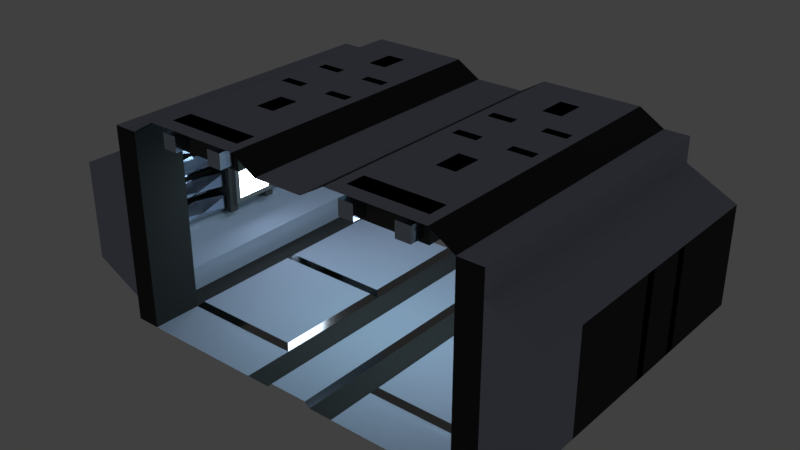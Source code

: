 # Source: BaseConnectorA1.blend  (saved by Blender 2.79.0; exported with 4.5.12 LTS)
import bpy
from mathutils import Matrix  # noqa: F401  (used for matrix-valued properties, if any)

bpy.ops.wm.read_factory_settings(use_empty=True)
scene = bpy.context.scene
scene.name = 'Scene'

# ---- collections
col_collection_1 = bpy.data.collections.new('Collection 1'); scene.collection.children.link(col_collection_1)

# ---- materials (node trees are filled in below, after node groups)
mat_frame = bpy.data.materials.new('Frame')
mat_frame.alpha_threshold = 0.0
mat_frame.roughness = 0.5
mat_lamp = bpy.data.materials.new('Lamp')
mat_lamp.alpha_threshold = 0.0
mat_lamp.roughness = 0.5
mat_pipe = bpy.data.materials.new('Pipe')
mat_pipe.alpha_threshold = 0.0
mat_pipe.roughness = 0.5
mat_bracket = bpy.data.materials.new('Bracket')
mat_bracket.alpha_threshold = 0.0
mat_bracket.roughness = 0.5
mat_floor = bpy.data.materials.new('Floor')
mat_floor.alpha_threshold = 0.0
mat_floor.roughness = 0.5
mat_floor.line_color = (0.0, 0.0, 0.0, 1.0)
mat_edges = bpy.data.materials.new('Edges')
mat_edges.alpha_threshold = 0.0
mat_edges.roughness = 0.5
mat_vents = bpy.data.materials.new('Vents')
mat_vents.alpha_threshold = 0.0
mat_vents.roughness = 0.5

# ---- material node trees
mat_frame.use_nodes = True; mat_frame.node_tree.nodes.clear()
_N = mat_frame.node_tree.nodes; _L = mat_frame.node_tree.links
n0 = _N.new('ShaderNodeOutputMaterial'); n0.name = 'Material Output'; n0.location = (300, 300)
n1 = _N.new('ShaderNodeBsdfPrincipled'); n1.name = 'Principled BSDF'; n1.location = (5, 491)
n1.width = 150
n1.subsurface_method = 'BURLEY'
n1.inputs[0].default_value = (0.1706, 0.1706, 0.1706, 1.0)
n1.inputs[2].default_value = 1.0
n1.inputs[3].default_value = 1.45
n1.inputs[9].default_value = (1.0, 1.0, 1.0)
_L.new(n1.outputs[0], n0.inputs[0])
n0.is_active_output = True
mat_lamp.use_nodes = True; mat_lamp.node_tree.nodes.clear()
_N = mat_lamp.node_tree.nodes; _L = mat_lamp.node_tree.links
n0 = _N.new('ShaderNodeOutputMaterial'); n0.name = 'Material Output'; n0.location = (300, 300)
n1 = _N.new('ShaderNodeEmission'); n1.name = 'Emission'; n1.location = (114, 332)
n1.inputs[0].default_value = (0.5627, 0.6836, 0.8, 1.0)
n1.inputs[1].default_value = 10.0
_L.new(n1.outputs[0], n0.inputs[0])
n0.is_active_output = True
mat_pipe.use_nodes = True; mat_pipe.node_tree.nodes.clear()
_N = mat_pipe.node_tree.nodes; _L = mat_pipe.node_tree.links
n0 = _N.new('ShaderNodeOutputMaterial'); n0.name = 'Material Output'; n0.location = (528, 316)
n1 = _N.new('ShaderNodeBsdfPrincipled'); n1.name = 'Principled BSDF'; n1.location = (213, 486)
n1.width = 150
n1.subsurface_method = 'BURLEY'
n1.inputs[0].default_value = (0.4543, 0.532, 0.6229, 1.0)
n1.inputs[1].default_value = 1.0
n1.inputs[2].default_value = 0.15
n1.inputs[3].default_value = 1.45
n1.inputs[9].default_value = (1.0, 1.0, 1.0)
_L.new(n1.outputs[0], n0.inputs[0])
n0.is_active_output = True
mat_bracket.use_nodes = True; mat_bracket.node_tree.nodes.clear()
_N = mat_bracket.node_tree.nodes; _L = mat_bracket.node_tree.links
n0 = _N.new('ShaderNodeOutputMaterial'); n0.name = 'Material Output'; n0.location = (300, 300)
n1 = _N.new('ShaderNodeBsdfPrincipled'); n1.name = 'Principled BSDF'; n1.location = (-99, 433)
n1.width = 150
n1.subsurface_method = 'BURLEY'
n1.inputs[0].default_value = (0.06228, 0.06228, 0.06228, 1.0)
n1.inputs[2].default_value = 1.0
n1.inputs[3].default_value = 1.45
n1.inputs[9].default_value = (1.0, 1.0, 1.0)
_L.new(n1.outputs[0], n0.inputs[0])
n0.is_active_output = True
mat_floor.use_nodes = True; mat_floor.node_tree.nodes.clear()
_N = mat_floor.node_tree.nodes; _L = mat_floor.node_tree.links
n0 = _N.new('ShaderNodeOutputMaterial'); n0.name = 'Material Output'; n0.location = (300, 300)
n1 = _N.new('ShaderNodeBsdfPrincipled'); n1.name = 'Principled BSDF'; n1.location = (-165, 479)
n1.width = 150
n1.subsurface_method = 'BURLEY'
n1.inputs[0].default_value = (0.3847, 0.4198, 0.5358, 1.0)
n1.inputs[2].default_value = 1.0
n1.inputs[3].default_value = 1.45
n1.inputs[9].default_value = (1.0, 1.0, 1.0)
_L.new(n1.outputs[0], n0.inputs[0])
n0.is_active_output = True
mat_edges.use_nodes = True; mat_edges.node_tree.nodes.clear()
_N = mat_edges.node_tree.nodes; _L = mat_edges.node_tree.links
n0 = _N.new('ShaderNodeOutputMaterial'); n0.name = 'Material Output'; n0.location = (300, 300)
n1 = _N.new('ShaderNodeBsdfPrincipled'); n1.name = 'Principled BSDF'; n1.location = (-25, 434)
n1.width = 150
n1.subsurface_method = 'BURLEY'
n1.inputs[0].default_value = (0.3017, 0.3017, 0.3017, 1.0)
n1.inputs[1].default_value = 1.0
n1.inputs[2].default_value = 0.1
n1.inputs[3].default_value = 1.45
n1.inputs[9].default_value = (1.0, 1.0, 1.0)
_L.new(n1.outputs[0], n0.inputs[0])
n0.is_active_output = True
mat_vents.use_nodes = True; mat_vents.node_tree.nodes.clear()
_N = mat_vents.node_tree.nodes; _L = mat_vents.node_tree.links
n0 = _N.new('ShaderNodeOutputMaterial'); n0.name = 'Material Output'; n0.location = (300, 300)
n1 = _N.new('ShaderNodeBsdfPrincipled'); n1.name = 'Principled BSDF'; n1.location = (-81, 457)
n1.width = 150
n1.subsurface_method = 'BURLEY'
n1.inputs[0].default_value = (0.02693, 0.02693, 0.02693, 1.0)
n1.inputs[2].default_value = 1.0
n1.inputs[3].default_value = 1.45
n1.inputs[9].default_value = (1.0, 1.0, 1.0)
_L.new(n1.outputs[0], n0.inputs[0])
n0.is_active_output = True

# ---- world
world_world = bpy.data.worlds.new('World'); scene.world = world_world
world_world.color = (0.05088, 0.05088, 0.05088)
world_world.use_sun_shadow = False
world_world.sun_shadow_jitter_overblur = 0.0
world_world.cycles.sampling_method = 'MANUAL'

# ---- lights
light_point = bpy.data.lights.new('Point', 'POINT')
light_point.color = (0.5253, 1.0, 0.9837)
light_point.transmission_factor = 0.0
light_point.energy = 100.0
light_point.shadow_buffer_clip_start = 0.5
light_point.shadow_soft_size = 0.1
light_point.shadow_maximum_resolution = 0.006
light_point.use_absolute_resolution = True

# ---- meshes
me_cube_002 = bpy.data.meshes.new('Cube.002')
me_cube_002.from_pydata([(4.4, -3.0, 1.2), (4.4, -3.0, 2.8), (4.4, -2.0, 1.2), (4.4, -2.0, 2.8), (4.5, -3.0, 1.2), (4.5, -3.0, 2.8), (4.5, -2.0, 1.2), (4.5, -2.0, 2.8), (4.4, -2.1, 1.3), (4.4, -2.9, 1.3), (4.4, -2.9, 2.7), (4.4, -2.1, 2.7), (4.5, -2.3, 2.3), (4.5, -2.3, 1.7), (4.5, -2.7, 1.7), (4.5, -2.7, 2.3), (4.6, -2.3, 2.3), (4.6, -2.3, 1.7), (4.6, -2.7, 1.7), (4.6, -2.7, 2.3), (-4.4, -2.0, 1.2), (-4.4, -2.0, 2.8), (-4.4, -3.0, 1.2), (-4.4, -3.0, 2.8), (-4.5, -2.0, 1.2), (-4.5, -2.0, 2.8), (-4.5, -3.0, 1.2), (-4.5, -3.0, 2.8), (-4.4, -2.9, 1.3), (-4.4, -2.1, 1.3), (-4.4, -2.1, 2.7), (-4.4, -2.9, 2.7), (-4.5, -2.7, 2.3), (-4.5, -2.7, 1.7), (-4.5, -2.3, 1.7), (-4.5, -2.3, 2.3), (-4.6, -2.7, 2.3), (-4.6, -2.7, 1.7), (-4.6, -2.3, 1.7), (-4.6, -2.3, 2.3), (-2.5, -1.8, 3.7), (-2.5, -0.2, 3.7), (-1.5, -1.8, 3.7), (-1.5, -0.2, 3.7), (-2.5, -1.8, 3.8), (-2.5, -0.2, 3.8), (-1.5, -1.8, 3.8), (-1.5, -0.2, 3.8), (-1.6, -1.7, 3.7), (-2.4, -1.7, 3.7), (-2.4, -0.3, 3.7), (-1.6, -0.3, 3.7), (-1.8, -0.7, 3.8), (-1.8, -1.3, 3.8), (-2.2, -1.3, 3.8), (-2.2, -0.7, 3.8), (-1.8, -0.7, 4.3), (-1.8, -1.3, 4.3), (-2.2, -1.3, 4.3), (-2.2, -0.7, 4.3), (1.8, -0.7, 4.3), (1.8, -1.3, 4.3), (2.2, -1.3, 4.3), (2.2, -0.7, 4.3), (1.8, -0.7, 3.8), (1.8, -1.3, 3.8), (2.2, -1.3, 3.8), (2.2, -0.7, 3.8), (2.4, -0.3, 3.7), (1.6, -0.3, 3.7), (1.6, -1.7, 3.7), (2.4, -1.7, 3.7), (2.5, -0.2, 3.8), (2.5, -1.8, 3.8), (1.5, -0.2, 3.8), (1.5, -1.8, 3.8), (2.5, -0.2, 3.7), (2.5, -1.8, 3.7), (1.5, -0.2, 3.7), (1.5, -1.8, 3.7), (-2.5, -4.8, 3.7), (-2.5, -3.2, 3.7), (-1.5, -4.8, 3.7), (-1.5, -3.2, 3.7), (-2.5, -4.8, 3.8), (-2.5, -3.2, 3.8), (-1.5, -4.8, 3.8), (-1.5, -3.2, 3.8), (-1.6, -4.7, 3.7), (-2.4, -4.7, 3.7), (-2.4, -3.3, 3.7), (-1.6, -3.3, 3.7), (-1.8, -3.7, 3.8), (-1.8, -4.3, 3.8), (-2.2, -4.3, 3.8), (-2.2, -3.7, 3.8), (-1.8, -3.7, 4.3), (-1.8, -4.3, 4.3), (-2.2, -4.3, 4.3), (-2.2, -3.7, 4.3), (1.8, -3.7, 4.3), (1.8, -4.3, 4.3), (2.2, -4.3, 4.3), (2.2, -3.7, 4.3), (1.8, -3.7, 3.8), (1.8, -4.3, 3.8), (2.2, -4.3, 3.8), (2.2, -3.7, 3.8), (2.4, -3.3, 3.7), (1.6, -3.3, 3.7), (1.6, -4.7, 3.7), (2.4, -4.7, 3.7), (2.5, -3.2, 3.8), (2.5, -4.8, 3.8), (1.5, -3.2, 3.8), (1.5, -4.8, 3.8), (2.5, -3.2, 3.7), (2.5, -4.8, 3.7), (1.5, -3.2, 3.7), (1.5, -4.8, 3.7)], [], [(1, 3, 11, 10), (2, 3, 7, 6), (7, 5, 15, 12), (4, 5, 1, 0), (2, 6, 4, 0), (7, 3, 1, 5), (9, 10, 11, 8), (2, 0, 9, 8), (3, 2, 8, 11), (0, 1, 10, 9), (12, 15, 19, 16), (6, 7, 12, 13), (5, 4, 14, 15), (4, 6, 13, 14), (17, 16, 19, 18), (13, 12, 16, 17), (15, 14, 18, 19), (14, 13, 17, 18), (21, 23, 31, 30), (22, 23, 27, 26), (27, 25, 35, 32), (24, 25, 21, 20), (22, 26, 24, 20), (27, 23, 21, 25), (29, 30, 31, 28), (22, 20, 29, 28), (23, 22, 28, 31), (20, 21, 30, 29), (32, 35, 39, 36), (26, 27, 32, 33), (25, 24, 34, 35), (24, 26, 33, 34), (37, 36, 39, 38), (33, 32, 36, 37), (35, 34, 38, 39), (34, 33, 37, 38), (41, 43, 51, 50), (42, 43, 47, 46), (47, 45, 55, 52), (44, 45, 41, 40), (42, 46, 44, 40), (47, 43, 41, 45), (49, 50, 51, 48), (42, 40, 49, 48), (43, 42, 48, 51), (40, 41, 50, 49), (52, 55, 59, 56), (46, 47, 52, 53), (45, 44, 54, 55), (44, 46, 53, 54), (57, 56, 59, 58), (53, 52, 56, 57), (55, 54, 58, 59), (54, 53, 57, 58), (74, 75, 65, 64), (67, 64, 60, 63), (77, 79, 70, 71), (62, 63, 60, 61), (64, 65, 61, 60), (75, 73, 66, 65), (72, 76, 78, 74), (65, 66, 62, 61), (73, 72, 67, 66), (66, 67, 63, 62), (75, 74, 78, 79), (70, 69, 68, 71), (76, 77, 71, 68), (79, 78, 69, 70), (78, 76, 68, 69), (77, 73, 75, 79), (77, 76, 72, 73), (72, 74, 64, 67), (81, 83, 91, 90), (82, 83, 87, 86), (87, 85, 95, 92), (84, 85, 81, 80), (82, 86, 84, 80), (87, 83, 81, 85), (89, 90, 91, 88), (82, 80, 89, 88), (83, 82, 88, 91), (80, 81, 90, 89), (92, 95, 99, 96), (86, 87, 92, 93), (85, 84, 94, 95), (84, 86, 93, 94), (97, 96, 99, 98), (93, 92, 96, 97), (95, 94, 98, 99), (94, 93, 97, 98), (114, 115, 105, 104), (107, 104, 100, 103), (117, 119, 110, 111), (102, 103, 100, 101), (104, 105, 101, 100), (115, 113, 106, 105), (112, 116, 118, 114), (105, 106, 102, 101), (113, 112, 107, 106), (106, 107, 103, 102), (115, 114, 118, 119), (110, 109, 108, 111), (116, 117, 111, 108), (119, 118, 109, 110), (118, 116, 108, 109), (117, 113, 115, 119), (117, 116, 112, 113), (112, 114, 104, 107)])
me_cube_002.polygons.foreach_set('material_index', [0, 0, 0, 0, 0, 0, 1, 0, 0, 0, 0, 0, 0, 0, 0, 0, 0, 0, 0, 0, 0, 0, 0, 0, 1, 0, 0, 0, 0, 0, 0, 0, 0, 0, 0, 0, 0, 0, 0, 0, 0, 0, 1, 0, 0, 0, 0, 0, 0, 0, 0, 0, 0, 0, 0, 0, 0, 0, 0, 0, 0, 0, 0, 0, 0, 1, 0, 0, 0, 0, 0, 0, 0, 0, 0, 0, 0, 0, 1, 0, 0, 0, 0, 0, 0, 0, 0, 0, 0, 0, 0, 0, 0, 0, 0, 0, 0, 0, 0, 0, 0, 1, 0, 0, 0, 0, 0, 0])
me_cube_002.materials.append(mat_frame)
me_cube_002.materials.append(mat_lamp)
me_cube_002.use_remesh_preserve_volume = False
me_cube_002.use_remesh_preserve_attributes = False
me_cube_002.use_mirror_vertex_groups = False
me_cube_002.update()
me_cube_001 = bpy.data.meshes.new('Cube.001')
me_cube_001.from_pydata([(4.538, -3.9, 2.75), (4.75, -3.9, 2.962), (4.6, -3.1, 2.6), (4.6, -3.1, 2.9), (4.75, -3.9, 2.538), (4.962, -3.9, 2.75), (4.9, -3.1, 2.6), (4.9, -3.1, 2.9), (4.5, -3.1, 3.0), (4.5, -3.1, 2.5), (5.0, -3.1, 2.5), (5.0, -3.1, 3.0), (4.5, -2.9, 3.0), (4.5, -2.9, 2.5), (5.0, -2.9, 2.5), (5.0, -2.9, 3.0), (4.6, -2.9, 2.9), (4.6, -2.9, 2.6), (4.9, -2.9, 2.6), (4.9, -2.9, 2.9), (4.6, -2.1, 2.9), (4.6, -2.1, 2.6), (4.9, -2.1, 2.6), (4.9, -2.1, 2.9), (4.5, -2.1, 3.0), (4.5, -2.1, 2.5), (5.0, -2.1, 2.5), (5.0, -2.1, 3.0), (4.5, -1.9, 3.0), (4.5, -1.9, 2.5), (5.0, -1.9, 2.5), (5.0, -1.9, 3.0), (4.6, -1.9, 2.9), (4.6, -1.9, 2.6), (4.9, -1.9, 2.6), (4.9, -1.9, 2.9), (4.75, -0.9, 2.962), (4.538, -0.9, 2.75), (4.75, -0.9, 2.538), (4.962, -0.9, 2.75), (4.538, -4.2, 2.25), (4.75, -4.2, 2.462), (4.6, -3.1, 2.1), (4.6, -3.1, 2.4), (4.75, -4.2, 2.038), (4.962, -4.2, 2.25), (4.9, -3.1, 2.1), (4.9, -3.1, 2.4), (4.5, -3.1, 2.5), (4.5, -3.1, 2.0), (5.0, -3.1, 2.0), (5.0, -3.1, 2.5), (4.5, -2.9, 2.5), (4.5, -2.9, 2.0), (5.0, -2.9, 2.0), (5.0, -2.9, 2.5), (4.6, -2.9, 2.4), (4.6, -2.9, 2.1), (4.9, -2.9, 2.1), (4.9, -2.9, 2.4), (4.6, -2.1, 2.4), (4.6, -2.1, 2.1), (4.9, -2.1, 2.1), (4.9, -2.1, 2.4), (4.5, -2.1, 2.5), (4.5, -2.1, 2.0), (5.0, -2.1, 2.0), (5.0, -2.1, 2.5), (4.5, -1.9, 2.5), (4.5, -1.9, 2.0), (5.0, -1.9, 2.0), (5.0, -1.9, 2.5), (4.6, -1.9, 2.4), (4.6, -1.9, 2.1), (4.9, -1.9, 2.1), (4.9, -1.9, 2.4), (4.75, -0.7, 2.462), (4.538, -0.7, 2.25), (4.75, -0.7, 2.038), (4.962, -0.7, 2.25), (4.538, -4.4, 1.75), (4.75, -4.4, 1.962), (4.6, -3.1, 1.6), (4.6, -3.1, 1.9), (4.75, -4.4, 1.538), (4.962, -4.4, 1.75), (4.9, -3.1, 1.6), (4.9, -3.1, 1.9), (4.5, -3.1, 2.0), (4.5, -3.1, 1.5), (5.0, -3.1, 1.5), (5.0, -3.1, 2.0), (4.5, -2.9, 2.0), (4.5, -2.9, 1.5), (5.0, -2.9, 1.5), (5.0, -2.9, 2.0), (4.6, -2.9, 1.9), (4.6, -2.9, 1.6), (4.9, -2.9, 1.6), (4.9, -2.9, 1.9), (4.6, -2.1, 1.9), (4.6, -2.1, 1.6), (4.9, -2.1, 1.6), (4.9, -2.1, 1.9), (4.5, -2.1, 2.0), (4.5, -2.1, 1.5), (5.0, -2.1, 1.5), (5.0, -2.1, 2.0), (4.5, -1.9, 2.0), (4.5, -1.9, 1.5), (5.0, -1.9, 1.5), (5.0, -1.9, 2.0), (4.6, -1.9, 1.9), (4.6, -1.9, 1.6), (4.9, -1.9, 1.6), (4.9, -1.9, 1.9), (4.75, -0.8, 1.962), (4.538, -0.8, 1.75), (4.75, -0.8, 1.538), (4.962, -0.8, 1.75), (4.538, -4.4, 1.25), (4.75, -4.4, 1.462), (4.6, -3.1, 1.1), (4.6, -3.1, 1.4), (4.75, -4.4, 1.038), (4.962, -4.4, 1.25), (4.9, -3.1, 1.1), (4.9, -3.1, 1.4), (4.5, -3.1, 1.5), (4.5, -3.1, 1.0), (5.0, -3.1, 1.0), (5.0, -3.1, 1.5), (4.5, -2.9, 1.5), (4.5, -2.9, 1.0), (5.0, -2.9, 1.0), (5.0, -2.9, 1.5), (4.6, -2.9, 1.4), (4.6, -2.9, 1.1), (4.9, -2.9, 1.1), (4.9, -2.9, 1.4), (4.6, -2.1, 1.4), (4.6, -2.1, 1.1), (4.9, -2.1, 1.1), (4.9, -2.1, 1.4), (4.5, -2.1, 1.5), (4.5, -2.1, 1.0), (5.0, -2.1, 1.0), (5.0, -2.1, 1.5), (4.5, -1.9, 1.5), (4.5, -1.9, 1.0), (5.0, -1.9, 1.0), (5.0, -1.9, 1.5), (4.6, -1.9, 1.4), (4.6, -1.9, 1.1), (4.9, -1.9, 1.1), (4.9, -1.9, 1.4), (4.75, -0.5, 1.462), (4.538, -0.5, 1.25), (4.75, -0.5, 1.038), (4.962, -0.5, 1.25), (2.4, -5.3, 3.9), (2.4, -5.3, 4.2), (2.4, -3.1, 3.9), (2.4, -3.1, 4.2), (2.7, -5.3, 3.9), (2.7, -5.3, 4.2), (2.7, -3.1, 3.9), (2.7, -3.1, 4.2), (2.3, -3.1, 4.3), (2.3, -3.1, 3.8), (2.8, -3.1, 3.8), (2.8, -3.1, 4.3), (2.3, -2.9, 4.3), (2.3, -2.9, 3.8), (2.8, -2.9, 3.8), (2.8, -2.9, 4.3), (2.4, -2.9, 4.2), (2.4, -2.9, 3.9), (2.7, -2.9, 3.9), (2.7, -2.9, 4.2), (2.4, -2.1, 4.2), (2.4, -2.1, 3.9), (2.7, -2.1, 3.9), (2.7, -2.1, 4.2), (2.3, -2.1, 4.3), (2.3, -2.1, 3.8), (2.8, -2.1, 3.8), (2.8, -2.1, 4.3), (2.3, -1.9, 4.3), (2.3, -1.9, 3.8), (2.8, -1.9, 3.8), (2.8, -1.9, 4.3), (2.4, -1.9, 4.2), (2.4, -1.9, 3.9), (2.7, -1.9, 3.9), (2.7, -1.9, 4.2), (2.4, 0.0, 4.2), (2.4, 0.0, 3.9), (2.7, 0.0, 3.9), (2.7, 0.0, 4.2), (1.3, -5.3, 3.9), (1.3, -5.3, 4.2), (1.3, -3.1, 3.9), (1.3, -3.1, 4.2), (1.6, -5.3, 3.9), (1.6, -5.3, 4.2), (1.6, -3.1, 3.9), (1.6, -3.1, 4.2), (1.2, -3.1, 4.3), (1.2, -3.1, 3.8), (1.7, -3.1, 3.8), (1.7, -3.1, 4.3), (1.2, -2.9, 4.3), (1.2, -2.9, 3.8), (1.7, -2.9, 3.8), (1.7, -2.9, 4.3), (1.3, -2.9, 4.2), (1.3, -2.9, 3.9), (1.6, -2.9, 3.9), (1.6, -2.9, 4.2), (1.3, -2.1, 4.2), (1.3, -2.1, 3.9), (1.6, -2.1, 3.9), (1.6, -2.1, 4.2), (1.2, -2.1, 4.3), (1.2, -2.1, 3.8), (1.7, -2.1, 3.8), (1.7, -2.1, 4.3), (1.2, -1.9, 4.3), (1.2, -1.9, 3.8), (1.7, -1.9, 3.8), (1.7, -1.9, 4.3), (1.3, -1.9, 4.2), (1.3, -1.9, 3.9), (1.6, -1.9, 3.9), (1.6, -1.9, 4.2), (1.3, 0.0, 4.2), (1.3, 0.0, 3.9), (1.6, 0.0, 3.9), (1.6, 0.0, 4.2), (-2.4, 0.0, 4.2), (-2.4, 0.0, 3.9), (-2.7, 0.0, 3.9), (-2.7, 0.0, 4.2), (-2.4, -1.9, 4.2), (-2.4, -1.9, 3.9), (-2.7, -1.9, 3.9), (-2.7, -1.9, 4.2), (-2.3, -1.9, 4.3), (-2.3, -1.9, 3.8), (-2.8, -1.9, 3.8), (-2.8, -1.9, 4.3), (-2.3, -2.1, 4.3), (-2.3, -2.1, 3.8), (-2.8, -2.1, 3.8), (-2.8, -2.1, 4.3), (-2.4, -2.1, 4.2), (-2.4, -2.1, 3.9), (-2.7, -2.1, 3.9), (-2.7, -2.1, 4.2), (-2.4, -2.9, 4.2), (-2.4, -2.9, 3.9), (-2.7, -2.9, 3.9), (-2.7, -2.9, 4.2), (-2.3, -2.9, 4.3), (-2.3, -2.9, 3.8), (-2.8, -2.9, 3.8), (-2.8, -2.9, 4.3), (-2.3, -3.1, 4.3), (-2.3, -3.1, 3.8), (-2.8, -3.1, 3.8), (-2.8, -3.1, 4.3), (-2.4, -3.1, 4.2), (-2.4, -3.1, 3.9), (-2.4, -5.3, 4.2), (-2.4, -5.3, 3.9), (-2.7, -3.1, 4.2), (-2.7, -3.1, 3.9), (-2.7, -5.3, 4.2), (-2.7, -5.3, 3.9), (-1.3, 0.0, 4.2), (-1.3, 0.0, 3.9), (-1.6, 0.0, 3.9), (-1.6, 0.0, 4.2), (-1.3, -1.9, 4.2), (-1.3, -1.9, 3.9), (-1.6, -1.9, 3.9), (-1.6, -1.9, 4.2), (-1.2, -1.9, 4.3), (-1.2, -1.9, 3.8), (-1.7, -1.9, 3.8), (-1.7, -1.9, 4.3), (-1.2, -2.1, 4.3), (-1.2, -2.1, 3.8), (-1.7, -2.1, 3.8), (-1.7, -2.1, 4.3), (-1.3, -2.1, 4.2), (-1.3, -2.1, 3.9), (-1.6, -2.1, 3.9), (-1.6, -2.1, 4.2), (-1.3, -2.9, 4.2), (-1.3, -2.9, 3.9), (-1.6, -2.9, 3.9), (-1.6, -2.9, 4.2), (-1.2, -2.9, 4.3), (-1.2, -2.9, 3.8), (-1.7, -2.9, 3.8), (-1.7, -2.9, 4.3), (-1.2, -3.1, 4.3), (-1.2, -3.1, 3.8), (-1.7, -3.1, 3.8), (-1.7, -3.1, 4.3), (-1.3, -3.1, 4.2), (-1.3, -3.1, 3.9), (-1.3, -5.3, 4.2), (-1.3, -5.3, 3.9), (-1.6, -3.1, 4.2), (-1.6, -3.1, 3.9), (-1.6, -5.3, 4.2), (-1.6, -5.3, 3.9), (-4.962, -4.2, 2.75), (-4.75, -4.2, 2.962), (-4.9, -3.1, 2.6), (-4.9, -3.1, 2.9), (-4.75, -4.2, 2.538), (-4.538, -4.2, 2.75), (-4.6, -3.1, 2.6), (-4.6, -3.1, 2.9), (-5.0, -3.1, 3.0), (-5.0, -3.1, 2.5), (-4.5, -3.1, 2.5), (-4.5, -3.1, 3.0), (-5.0, -2.9, 3.0), (-5.0, -2.9, 2.5), (-4.5, -2.9, 2.5), (-4.5, -2.9, 3.0), (-4.9, -2.9, 2.9), (-4.9, -2.9, 2.6), (-4.6, -2.9, 2.6), (-4.6, -2.9, 2.9), (-4.9, -2.1, 2.9), (-4.9, -2.1, 2.6), (-4.6, -2.1, 2.6), (-4.6, -2.1, 2.9), (-5.0, -2.1, 3.0), (-5.0, -2.1, 2.5), (-4.5, -2.1, 2.5), (-4.5, -2.1, 3.0), (-5.0, -1.9, 3.0), (-5.0, -1.9, 2.5), (-4.5, -1.9, 2.5), (-4.5, -1.9, 3.0), (-4.9, -1.9, 2.9), (-4.9, -1.9, 2.6), (-4.6, -1.9, 2.6), (-4.6, -1.9, 2.9), (-4.75, -1.3, 2.962), (-4.962, -1.3, 2.75), (-4.75, -1.3, 2.538), (-4.538, -1.3, 2.75), (-4.962, -3.8, 2.25), (-4.75, -3.8, 2.462), (-4.9, -3.1, 2.1), (-4.9, -3.1, 2.4), (-4.75, -3.8, 2.038), (-4.538, -3.8, 2.25), (-4.6, -3.1, 2.1), (-4.6, -3.1, 2.4), (-5.0, -3.1, 2.5), (-5.0, -3.1, 2.0), (-4.5, -3.1, 2.0), (-4.5, -3.1, 2.5), (-5.0, -2.9, 2.5), (-5.0, -2.9, 2.0), (-4.5, -2.9, 2.0), (-4.5, -2.9, 2.5), (-4.9, -2.9, 2.4), (-4.9, -2.9, 2.1), (-4.6, -2.9, 2.1), (-4.6, -2.9, 2.4), (-4.9, -2.1, 2.4), (-4.9, -2.1, 2.1), (-4.6, -2.1, 2.1), (-4.6, -2.1, 2.4), (-5.0, -2.1, 2.5), (-5.0, -2.1, 2.0), (-4.5, -2.1, 2.0), (-4.5, -2.1, 2.5), (-5.0, -1.9, 2.5), (-5.0, -1.9, 2.0), (-4.5, -1.9, 2.0), (-4.5, -1.9, 2.5), (-4.9, -1.9, 2.4), (-4.9, -1.9, 2.1), (-4.6, -1.9, 2.1), (-4.6, -1.9, 2.4), (-4.75, -1.1, 2.462), (-4.962, -1.1, 2.25), (-4.75, -1.1, 2.038), (-4.538, -1.1, 2.25), (-4.962, -3.9, 1.75), (-4.75, -3.9, 1.962), (-4.9, -3.1, 1.6), (-4.9, -3.1, 1.9), (-4.75, -3.9, 1.538), (-4.538, -3.9, 1.75), (-4.6, -3.1, 1.6), (-4.6, -3.1, 1.9), (-5.0, -3.1, 2.0), (-5.0, -3.1, 1.5), (-4.5, -3.1, 1.5), (-4.5, -3.1, 2.0), (-5.0, -2.9, 2.0), (-5.0, -2.9, 1.5), (-4.5, -2.9, 1.5), (-4.5, -2.9, 2.0), (-4.9, -2.9, 1.9), (-4.9, -2.9, 1.6), (-4.6, -2.9, 1.6), (-4.6, -2.9, 1.9), (-4.9, -2.1, 1.9), (-4.9, -2.1, 1.6), (-4.6, -2.1, 1.6), (-4.6, -2.1, 1.9), (-5.0, -2.1, 2.0), (-5.0, -2.1, 1.5), (-4.5, -2.1, 1.5), (-4.5, -2.1, 2.0), (-5.0, -1.9, 2.0), (-5.0, -1.9, 1.5), (-4.5, -1.9, 1.5), (-4.5, -1.9, 2.0), (-4.9, -1.9, 1.9), (-4.9, -1.9, 1.6), (-4.6, -1.9, 1.6), (-4.6, -1.9, 1.9), (-4.75, -1.1, 1.962), (-4.962, -1.1, 1.75), (-4.75, -1.1, 1.538), (-4.538, -1.1, 1.75), (-4.962, -3.8, 1.25), (-4.75, -3.8, 1.462), (-4.9, -3.1, 1.1), (-4.9, -3.1, 1.4), (-4.75, -3.8, 1.038), (-4.538, -3.8, 1.25), (-4.6, -3.1, 1.1), (-4.6, -3.1, 1.4), (-5.0, -3.1, 1.5), (-5.0, -3.1, 1.0), (-4.5, -3.1, 1.0), (-4.5, -3.1, 1.5), (-5.0, -2.9, 1.5), (-5.0, -2.9, 1.0), (-4.5, -2.9, 1.0), (-4.5, -2.9, 1.5), (-4.9, -2.9, 1.4), (-4.9, -2.9, 1.1), (-4.6, -2.9, 1.1), (-4.6, -2.9, 1.4), (-4.9, -2.1, 1.4), (-4.9, -2.1, 1.1), (-4.6, -2.1, 1.1), (-4.6, -2.1, 1.4), (-5.0, -2.1, 1.5), (-5.0, -2.1, 1.0), (-4.5, -2.1, 1.0), (-4.5, -2.1, 1.5), (-5.0, -1.9, 1.5), (-5.0, -1.9, 1.0), (-4.5, -1.9, 1.0), (-4.5, -1.9, 1.5), (-4.9, -1.9, 1.4), (-4.9, -1.9, 1.1), (-4.6, -1.9, 1.1), (-4.6, -1.9, 1.4), (-4.75, -0.8, 1.462), (-4.962, -0.8, 1.25), (-4.75, -0.8, 1.038), (-4.538, -0.8, 1.25), (4.6, 0.0, 1.4), (4.6, 0.0, 1.1), (4.9, 0.0, 1.1), (4.9, 0.0, 1.4), (-4.9, -2.384e-07, 1.4), (-4.9, -2.384e-07, 1.1), (-4.6, -2.384e-07, 1.1), (-4.6, -2.384e-07, 1.4), (-4.9, 0.0, 1.9), (-4.9, 0.0, 1.6), (-4.6, 0.0, 1.6), (-4.6, 0.0, 1.9), (4.6, -2.384e-07, 1.9), (4.6, -2.384e-07, 1.6), (4.9, -2.384e-07, 1.6), (4.9, -2.384e-07, 1.9), (-4.9, 0.0, 2.4), (-4.9, 0.0, 2.1), (-4.6, 0.0, 2.1), (-4.6, 0.0, 2.4), (4.6, 0.0, 2.4), (4.6, 0.0, 2.1), (4.9, 0.0, 2.1), (4.9, 0.0, 2.4), (4.6, 0.0, 2.9), (4.6, 0.0, 2.6), (4.9, 0.0, 2.6), (4.9, 0.0, 2.9), (-4.9, 0.0, 2.9), (-4.9, 0.0, 2.6), (-4.6, 0.0, 2.6), (-4.6, 0.0, 2.9), (-4.9, -5.0, 1.1), (-4.9, -5.0, 1.4), (-4.6, -5.0, 1.4), (-4.6, -5.0, 1.1), (4.6, -5.0, 1.1), (4.6, -5.0, 1.4), (4.9, -5.0, 1.4), (4.9, -5.0, 1.1), (-4.9, -5.0, 1.6), (-4.9, -5.0, 1.9), (-4.6, -5.0, 1.9), (-4.6, -5.0, 1.6), (4.6, -5.0, 1.6), (4.6, -5.0, 1.9), (4.9, -5.0, 1.9), (4.9, -5.0, 1.6), (4.6, -5.0, 2.1), (4.6, -5.0, 2.4), (4.9, -5.0, 2.4), (4.9, -5.0, 2.1), (-4.9, -5.0, 2.1), (-4.9, -5.0, 2.4), (-4.6, -5.0, 2.4), (-4.6, -5.0, 2.1), (4.6, -5.0, 2.6), (4.6, -5.0, 2.9), (4.9, -5.0, 2.9), (4.9, -5.0, 2.6), (-4.9, -5.0, 2.6), (-4.9, -5.0, 2.9), (-4.6, -5.0, 2.9), (-4.6, -5.0, 2.6), (1.2, -5.3, 3.8), (1.2, -5.3, 4.3), (1.7, -5.3, 4.3), (1.7, -5.3, 3.8), (1.2, -5.7, 3.8), (1.2, -5.7, 4.3), (1.7, -5.7, 4.3), (1.7, -5.7, 3.8), (1.3, -5.7, 3.9), (1.3, -5.7, 4.2), (1.6, -5.7, 4.2), (1.6, -5.7, 3.9), (1.3, -6.0, 3.9), (1.3, -6.0, 4.2), (1.6, -6.0, 4.2), (1.6, -6.0, 3.9), (2.3, -5.3, 3.8), (2.3, -5.3, 4.3), (2.8, -5.3, 4.3), (2.8, -5.3, 3.8), (2.3, -5.7, 3.8), (2.3, -5.7, 4.3), (2.8, -5.7, 4.3), (2.8, -5.7, 3.8), (2.4, -5.7, 3.9), (2.4, -5.7, 4.2), (2.7, -5.7, 4.2), (2.7, -5.7, 3.9), (2.4, -6.0, 3.9), (2.4, -6.0, 4.2), (2.7, -6.0, 4.2), (2.7, -6.0, 3.9), (-2.8, -5.3, 3.8), (-2.8, -5.3, 4.3), (-2.3, -5.3, 4.3), (-2.3, -5.3, 3.8), (-2.8, -5.7, 3.8), (-2.8, -5.7, 4.3), (-2.3, -5.7, 4.3), (-2.3, -5.7, 3.8), (-2.7, -5.7, 3.9), (-2.7, -5.7, 4.2), (-2.4, -5.7, 4.2), (-2.4, -5.7, 3.9), (-2.7, -6.0, 3.9), (-2.7, -6.0, 4.2), (-2.4, -6.0, 4.2), (-2.4, -6.0, 3.9), (-1.7, -5.3, 3.8), (-1.7, -5.3, 4.3), (-1.2, -5.3, 4.3), (-1.2, -5.3, 3.8), (-1.7, -5.7, 3.8), (-1.7, -5.7, 4.3), (-1.2, -5.7, 4.3), (-1.2, -5.7, 3.8), (-1.6, -5.7, 3.9), (-1.6, -5.7, 4.2), (-1.3, -5.7, 4.2), (-1.3, -5.7, 3.9), (-1.6, -6.0, 3.9), (-1.6, -6.0, 4.2), (-1.3, -6.0, 4.2), (-1.3, -6.0, 3.9)], [], [(0, 3, 2), (6, 11, 7), (6, 5, 4), (5, 539, 4), (2, 4, 0), (7, 1, 5), (10, 15, 11), (2, 10, 6), (7, 8, 3), (3, 9, 2), (15, 16, 12), (9, 14, 10), (11, 12, 8), (8, 13, 9), (19, 20, 16), (12, 17, 13), (14, 19, 15), (13, 18, 14), (22, 27, 23), (16, 21, 17), (18, 23, 19), (17, 22, 18), (27, 28, 24), (21, 26, 22), (23, 24, 20), (20, 25, 21), (28, 33, 29), (24, 29, 25), (26, 31, 27), (25, 30, 26), (34, 39, 35), (30, 35, 31), (29, 34, 30), (31, 32, 28), (36, 507, 504), (33, 38, 34), (35, 36, 32), (32, 37, 33), (40, 43, 42), (46, 51, 47), (46, 45, 44), (44, 528, 40), (42, 44, 40), (47, 41, 45), (50, 55, 51), (42, 50, 46), (47, 48, 43), (43, 49, 42), (55, 56, 52), (49, 54, 50), (51, 52, 48), (48, 53, 49), (59, 60, 56), (52, 57, 53), (54, 59, 55), (53, 58, 54), (62, 67, 63), (56, 61, 57), (58, 63, 59), (57, 62, 58), (67, 68, 64), (61, 66, 62), (63, 64, 60), (60, 65, 61), (68, 73, 69), (64, 69, 65), (66, 71, 67), (65, 70, 66), (74, 79, 75), (70, 75, 71), (69, 74, 70), (71, 72, 68), (79, 502, 503), (73, 78, 74), (75, 76, 72), (72, 77, 73), (80, 83, 82), (86, 91, 87), (86, 85, 84), (81, 526, 85), (82, 84, 80), (87, 81, 85), (90, 95, 91), (82, 90, 86), (87, 88, 83), (83, 89, 82), (95, 96, 92), (89, 94, 90), (91, 92, 88), (88, 93, 89), (99, 100, 96), (92, 97, 93), (94, 99, 95), (93, 98, 94), (102, 107, 103), (96, 101, 97), (98, 103, 99), (97, 102, 98), (107, 108, 104), (101, 106, 102), (103, 104, 100), (100, 105, 101), (108, 113, 109), (104, 109, 105), (106, 111, 107), (105, 110, 106), (114, 119, 115), (110, 115, 111), (109, 114, 110), (111, 112, 108), (116, 495, 492), (113, 118, 114), (115, 116, 112), (112, 117, 113), (120, 123, 122), (126, 131, 127), (126, 125, 124), (120, 517, 121), (122, 124, 120), (127, 121, 125), (130, 135, 131), (122, 130, 126), (127, 128, 123), (123, 129, 122), (135, 136, 132), (129, 134, 130), (131, 132, 128), (128, 133, 129), (139, 140, 136), (132, 137, 133), (134, 139, 135), (133, 138, 134), (142, 147, 143), (136, 141, 137), (138, 143, 139), (137, 142, 138), (147, 148, 144), (141, 146, 142), (143, 144, 140), (140, 145, 141), (148, 153, 149), (144, 149, 145), (146, 151, 147), (145, 150, 146), (154, 159, 155), (150, 155, 151), (149, 154, 150), (151, 152, 148), (159, 482, 483), (153, 158, 154), (155, 156, 152), (152, 157, 153), (161, 162, 160), (167, 170, 171), (167, 164, 166), (160, 561, 161), (166, 160, 162), (163, 165, 167), (170, 175, 171), (162, 170, 166), (167, 168, 163), (163, 169, 162), (175, 176, 172), (169, 174, 170), (171, 172, 168), (168, 173, 169), (179, 180, 176), (173, 176, 177), (174, 179, 175), (173, 178, 174), (183, 186, 187), (176, 181, 177), (178, 183, 179), (177, 182, 178), (187, 188, 184), (181, 186, 182), (183, 184, 180), (180, 185, 181), (189, 192, 193), (184, 189, 185), (186, 191, 187), (185, 190, 186), (194, 199, 195), (190, 195, 191), (189, 194, 190), (191, 192, 188), (196, 198, 197), (193, 198, 194), (195, 196, 192), (192, 197, 193), (201, 202, 200), (207, 210, 211), (207, 204, 206), (201, 546, 205), (206, 200, 202), (203, 205, 207), (210, 215, 211), (202, 210, 206), (207, 208, 203), (203, 209, 202), (215, 216, 212), (209, 214, 210), (211, 212, 208), (208, 213, 209), (219, 220, 216), (213, 216, 217), (214, 219, 215), (213, 218, 214), (223, 226, 227), (216, 221, 217), (218, 223, 219), (217, 222, 218), (227, 228, 224), (221, 226, 222), (223, 224, 220), (220, 225, 221), (229, 232, 233), (224, 229, 225), (226, 231, 227), (225, 230, 226), (234, 239, 235), (230, 235, 231), (229, 234, 230), (231, 232, 228), (236, 238, 237), (233, 238, 234), (235, 236, 232), (232, 237, 233), (244, 243, 247), (254, 249, 253), (245, 240, 244), (246, 241, 245), (247, 242, 246), (243, 241, 242), (259, 254, 258), (250, 245, 249), (249, 244, 248), (248, 247, 251), (258, 253, 257), (250, 247, 246), (255, 250, 254), (253, 248, 252), (263, 258, 262), (256, 255, 259), (262, 257, 261), (252, 251, 255), (271, 266, 270), (261, 256, 260), (266, 261, 265), (256, 253, 252), (270, 265, 269), (260, 259, 263), (266, 263, 262), (265, 260, 264), (272, 271, 276), (268, 267, 271), (276, 270, 277), (264, 263, 267), (272, 269, 268), (276, 274, 272), (269, 264, 268), (277, 269, 273), (278, 277, 279), (272, 275, 273), (274, 577, 578), (273, 279, 277), (284, 283, 287), (294, 289, 293), (285, 280, 284), (286, 281, 285), (287, 282, 286), (283, 281, 282), (299, 294, 298), (290, 285, 289), (289, 284, 288), (288, 287, 291), (298, 293, 297), (290, 287, 286), (295, 290, 294), (293, 288, 292), (303, 298, 302), (296, 295, 299), (302, 297, 301), (292, 291, 295), (311, 306, 310), (301, 296, 300), (306, 301, 305), (296, 293, 292), (310, 305, 309), (300, 299, 303), (306, 303, 302), (305, 300, 304), (312, 311, 316), (308, 307, 311), (316, 310, 317), (304, 303, 307), (312, 309, 308), (316, 314, 312), (309, 304, 308), (317, 309, 313), (318, 317, 319), (312, 315, 313), (319, 593, 318), (313, 319, 317), (320, 323, 322), (327, 330, 331), (326, 325, 324), (321, 542, 325), (322, 324, 320), (327, 321, 325), (330, 335, 331), (326, 329, 330), (327, 328, 323), (323, 329, 322), (332, 339, 336), (329, 334, 330), (331, 332, 328), (328, 333, 329), (339, 340, 336), (333, 336, 337), (334, 339, 335), (333, 338, 334), (343, 346, 347), (336, 341, 337), (338, 343, 339), (337, 342, 338), (347, 348, 344), (342, 345, 346), (343, 344, 340), (340, 345, 341), (349, 352, 353), (344, 349, 345), (346, 351, 347), (345, 350, 346), (354, 359, 355), (350, 355, 351), (349, 354, 350), (348, 355, 352), (356, 511, 508), (353, 358, 354), (355, 356, 352), (352, 357, 353), (360, 363, 362), (367, 370, 371), (366, 365, 364), (360, 533, 361), (362, 364, 360), (367, 361, 365), (370, 375, 371), (366, 369, 370), (367, 368, 363), (363, 369, 362), (372, 379, 376), (369, 374, 370), (371, 372, 368), (368, 373, 369), (379, 380, 376), (373, 376, 377), (374, 379, 375), (373, 378, 374), (383, 386, 387), (376, 381, 377), (378, 383, 379), (377, 382, 378), (387, 388, 384), (382, 385, 386), (383, 384, 380), (380, 385, 381), (389, 392, 393), (384, 389, 385), (386, 391, 387), (385, 390, 386), (394, 399, 395), (390, 395, 391), (389, 394, 390), (388, 395, 392), (397, 496, 497), (393, 398, 394), (395, 396, 392), (392, 397, 393), (400, 403, 402), (407, 410, 411), (406, 405, 404), (401, 522, 405), (402, 404, 400), (407, 401, 405), (410, 415, 411), (406, 409, 410), (407, 408, 403), (403, 409, 402), (412, 419, 416), (409, 414, 410), (411, 412, 408), (408, 413, 409), (419, 420, 416), (413, 416, 417), (414, 419, 415), (413, 418, 414), (423, 426, 427), (416, 421, 417), (418, 423, 419), (417, 422, 418), (427, 428, 424), (422, 425, 426), (423, 424, 420), (420, 425, 421), (429, 432, 433), (424, 429, 425), (426, 431, 427), (425, 430, 426), (434, 439, 435), (430, 435, 431), (429, 434, 430), (428, 435, 432), (438, 489, 490), (433, 438, 434), (435, 436, 432), (432, 437, 433), (440, 443, 442), (447, 450, 451), (446, 445, 444), (445, 515, 444), (442, 444, 440), (447, 441, 445), (450, 455, 451), (446, 449, 450), (447, 448, 443), (443, 449, 442), (452, 459, 456), (449, 454, 450), (451, 452, 448), (448, 453, 449), (459, 460, 456), (453, 456, 457), (454, 459, 455), (453, 458, 454), (463, 466, 467), (456, 461, 457), (458, 463, 459), (457, 462, 458), (467, 468, 464), (462, 465, 466), (463, 464, 460), (460, 465, 461), (469, 472, 473), (464, 469, 465), (466, 471, 467), (465, 470, 466), (474, 479, 475), (470, 475, 471), (469, 474, 470), (468, 475, 472), (476, 487, 484), (473, 478, 474), (475, 476, 472), (472, 477, 473), (480, 482, 481), (158, 481, 482), (156, 483, 480), (157, 480, 481), (484, 486, 485), (477, 484, 485), (479, 486, 487), (478, 485, 486), (488, 490, 489), (436, 491, 488), (437, 488, 489), (439, 490, 491), (492, 494, 493), (117, 492, 493), (119, 494, 495), (118, 493, 494), (496, 498, 497), (399, 498, 499), (398, 497, 498), (396, 499, 496), (500, 502, 501), (78, 501, 502), (76, 503, 500), (77, 500, 501), (504, 506, 505), (37, 504, 505), (39, 506, 507), (38, 505, 506), (508, 510, 509), (357, 508, 509), (359, 510, 511), (358, 509, 510), (514, 512, 515), (440, 513, 441), (444, 512, 440), (441, 514, 445), (518, 516, 519), (124, 516, 120), (121, 518, 125), (125, 519, 124), (522, 520, 523), (405, 523, 404), (400, 521, 401), (404, 520, 400), (526, 524, 527), (85, 527, 84), (80, 525, 81), (84, 524, 80), (530, 528, 531), (41, 530, 45), (45, 531, 44), (40, 529, 41), (534, 532, 535), (364, 532, 360), (361, 534, 365), (365, 535, 364), (538, 536, 539), (0, 537, 1), (4, 536, 0), (1, 538, 5), (542, 540, 543), (325, 543, 324), (320, 541, 321), (324, 540, 320), (547, 548, 544), (205, 547, 204), (200, 545, 201), (204, 544, 200), (549, 554, 550), (544, 549, 545), (545, 550, 546), (551, 565, 550), (554, 559, 555), (550, 555, 551), (551, 552, 548), (548, 553, 549), (558, 556, 559), (555, 556, 552), (552, 557, 553), (553, 558, 554), (561, 566, 562), (164, 560, 160), (161, 562, 165), (165, 563, 164), (567, 568, 564), (562, 567, 563), (563, 564, 560), (565, 546, 550), (571, 572, 568), (564, 569, 565), (565, 570, 566), (566, 571, 567), (574, 572, 575), (568, 573, 569), (569, 574, 570), (570, 575, 571), (560, 551, 547), (561, 547, 546), (579, 580, 576), (274, 579, 275), (279, 577, 278), (275, 576, 279), (581, 586, 582), (576, 581, 577), (577, 582, 578), (583, 597, 582), (586, 591, 587), (582, 587, 583), (580, 587, 584), (580, 585, 581), (590, 588, 591), (587, 588, 584), (584, 589, 585), (585, 590, 586), (593, 598, 594), (315, 592, 319), (318, 594, 314), (314, 595, 315), (599, 600, 596), (594, 599, 595), (595, 596, 592), (597, 578, 582), (603, 604, 600), (596, 601, 597), (597, 602, 598), (598, 603, 599), (606, 604, 607), (600, 605, 601), (601, 606, 602), (602, 607, 603), (592, 583, 579), (593, 579, 578), (0, 1, 3), (6, 10, 11), (6, 7, 5), (5, 538, 539), (2, 6, 4), (7, 3, 1), (10, 14, 15), (2, 9, 10), (7, 11, 8), (3, 8, 9), (15, 19, 16), (9, 13, 14), (11, 15, 12), (8, 12, 13), (19, 23, 20), (12, 16, 17), (14, 18, 19), (13, 17, 18), (22, 26, 27), (16, 20, 21), (18, 22, 23), (17, 21, 22), (27, 31, 28), (21, 25, 26), (23, 27, 24), (20, 24, 25), (28, 32, 33), (24, 28, 29), (26, 30, 31), (25, 29, 30), (34, 38, 39), (30, 34, 35), (29, 33, 34), (31, 35, 32), (36, 39, 507), (33, 37, 38), (35, 39, 36), (32, 36, 37), (40, 41, 43), (46, 50, 51), (46, 47, 45), (44, 531, 528), (42, 46, 44), (47, 43, 41), (50, 54, 55), (42, 49, 50), (47, 51, 48), (43, 48, 49), (55, 59, 56), (49, 53, 54), (51, 55, 52), (48, 52, 53), (59, 63, 60), (52, 56, 57), (54, 58, 59), (53, 57, 58), (62, 66, 67), (56, 60, 61), (58, 62, 63), (57, 61, 62), (67, 71, 68), (61, 65, 66), (63, 67, 64), (60, 64, 65), (68, 72, 73), (64, 68, 69), (66, 70, 71), (65, 69, 70), (74, 78, 79), (70, 74, 75), (69, 73, 74), (71, 75, 72), (79, 78, 502), (73, 77, 78), (75, 79, 76), (72, 76, 77), (80, 81, 83), (86, 90, 91), (86, 87, 85), (81, 525, 526), (82, 86, 84), (87, 83, 81), (90, 94, 95), (82, 89, 90), (87, 91, 88), (83, 88, 89), (95, 99, 96), (89, 93, 94), (91, 95, 92), (88, 92, 93), (99, 103, 100), (92, 96, 97), (94, 98, 99), (93, 97, 98), (102, 106, 107), (96, 100, 101), (98, 102, 103), (97, 101, 102), (107, 111, 108), (101, 105, 106), (103, 107, 104), (100, 104, 105), (108, 112, 113), (104, 108, 109), (106, 110, 111), (105, 109, 110), (114, 118, 119), (110, 114, 115), (109, 113, 114), (111, 115, 112), (116, 119, 495), (113, 117, 118), (115, 119, 116), (112, 116, 117), (120, 121, 123), (126, 130, 131), (126, 127, 125), (120, 516, 517), (122, 126, 124), (127, 123, 121), (130, 134, 135), (122, 129, 130), (127, 131, 128), (123, 128, 129), (135, 139, 136), (129, 133, 134), (131, 135, 132), (128, 132, 133), (139, 143, 140), (132, 136, 137), (134, 138, 139), (133, 137, 138), (142, 146, 147), (136, 140, 141), (138, 142, 143), (137, 141, 142), (147, 151, 148), (141, 145, 146), (143, 147, 144), (140, 144, 145), (148, 152, 153), (144, 148, 149), (146, 150, 151), (145, 149, 150), (154, 158, 159), (150, 154, 155), (149, 153, 154), (151, 155, 152), (159, 158, 482), (153, 157, 158), (155, 159, 156), (152, 156, 157), (161, 163, 162), (167, 166, 170), (167, 165, 164), (160, 560, 561), (166, 164, 160), (163, 161, 165), (170, 174, 175), (162, 169, 170), (167, 171, 168), (163, 168, 169), (175, 179, 176), (169, 173, 174), (171, 175, 172), (168, 172, 173), (179, 183, 180), (173, 172, 176), (174, 178, 179), (173, 177, 178), (183, 182, 186), (176, 180, 181), (178, 182, 183), (177, 181, 182), (187, 191, 188), (181, 185, 186), (183, 187, 184), (180, 184, 185), (189, 188, 192), (184, 188, 189), (186, 190, 191), (185, 189, 190), (194, 198, 199), (190, 194, 195), (189, 193, 194), (191, 195, 192), (196, 199, 198), (193, 197, 198), (195, 199, 196), (192, 196, 197), (201, 203, 202), (207, 206, 210), (207, 205, 204), (201, 545, 546), (206, 204, 200), (203, 201, 205), (210, 214, 215), (202, 209, 210), (207, 211, 208), (203, 208, 209), (215, 219, 216), (209, 213, 214), (211, 215, 212), (208, 212, 213), (219, 223, 220), (213, 212, 216), (214, 218, 219), (213, 217, 218), (223, 222, 226), (216, 220, 221), (218, 222, 223), (217, 221, 222), (227, 231, 228), (221, 225, 226), (223, 227, 224), (220, 224, 225), (229, 228, 232), (224, 228, 229), (226, 230, 231), (225, 229, 230), (234, 238, 239), (230, 234, 235), (229, 233, 234), (231, 235, 232), (236, 239, 238), (233, 237, 238), (235, 239, 236), (232, 236, 237), (244, 240, 243), (254, 250, 249), (245, 241, 240), (246, 242, 241), (247, 243, 242), (243, 240, 241), (259, 255, 254), (250, 246, 245), (249, 245, 244), (248, 244, 247), (258, 254, 253), (250, 251, 247), (255, 251, 250), (253, 249, 248), (263, 259, 258), (256, 252, 255), (262, 258, 257), (252, 248, 251), (271, 267, 266), (261, 257, 256), (266, 262, 261), (256, 257, 253), (270, 266, 265), (260, 256, 259), (266, 267, 263), (265, 261, 260), (272, 268, 271), (268, 264, 267), (276, 271, 270), (264, 260, 263), (272, 273, 269), (276, 278, 274), (269, 265, 264), (277, 270, 269), (278, 276, 277), (272, 274, 275), (274, 278, 577), (273, 275, 279), (284, 280, 283), (294, 290, 289), (285, 281, 280), (286, 282, 281), (287, 283, 282), (283, 280, 281), (299, 295, 294), (290, 286, 285), (289, 285, 284), (288, 284, 287), (298, 294, 293), (290, 291, 287), (295, 291, 290), (293, 289, 288), (303, 299, 298), (296, 292, 295), (302, 298, 297), (292, 288, 291), (311, 307, 306), (301, 297, 296), (306, 302, 301), (296, 297, 293), (310, 306, 305), (300, 296, 299), (306, 307, 303), (305, 301, 300), (312, 308, 311), (308, 304, 307), (316, 311, 310), (304, 300, 303), (312, 313, 309), (316, 318, 314), (309, 305, 304), (317, 310, 309), (318, 316, 317), (312, 314, 315), (319, 592, 593), (313, 315, 319), (320, 321, 323), (327, 326, 330), (326, 327, 325), (321, 541, 542), (322, 326, 324), (327, 323, 321), (330, 334, 335), (326, 322, 329), (327, 331, 328), (323, 328, 329), (332, 335, 339), (329, 333, 334), (331, 335, 332), (328, 332, 333), (339, 343, 340), (333, 332, 336), (334, 338, 339), (333, 337, 338), (343, 342, 346), (336, 340, 341), (338, 342, 343), (337, 341, 342), (347, 351, 348), (342, 341, 345), (343, 347, 344), (340, 344, 345), (349, 348, 352), (344, 348, 349), (346, 350, 351), (345, 349, 350), (354, 358, 359), (350, 354, 355), (349, 353, 354), (348, 351, 355), (356, 359, 511), (353, 357, 358), (355, 359, 356), (352, 356, 357), (360, 361, 363), (367, 366, 370), (366, 367, 365), (360, 532, 533), (362, 366, 364), (367, 363, 361), (370, 374, 375), (366, 362, 369), (367, 371, 368), (363, 368, 369), (372, 375, 379), (369, 373, 374), (371, 375, 372), (368, 372, 373), (379, 383, 380), (373, 372, 376), (374, 378, 379), (373, 377, 378), (383, 382, 386), (376, 380, 381), (378, 382, 383), (377, 381, 382), (387, 391, 388), (382, 381, 385), (383, 387, 384), (380, 384, 385), (389, 388, 392), (384, 388, 389), (386, 390, 391), (385, 389, 390), (394, 398, 399), (390, 394, 395), (389, 393, 394), (388, 391, 395), (397, 396, 496), (393, 397, 398), (395, 399, 396), (392, 396, 397), (400, 401, 403), (407, 406, 410), (406, 407, 405), (401, 521, 522), (402, 406, 404), (407, 403, 401), (410, 414, 415), (406, 402, 409), (407, 411, 408), (403, 408, 409), (412, 415, 419), (409, 413, 414), (411, 415, 412), (408, 412, 413), (419, 423, 420), (413, 412, 416), (414, 418, 419), (413, 417, 418), (423, 422, 426), (416, 420, 421), (418, 422, 423), (417, 421, 422), (427, 431, 428), (422, 421, 425), (423, 427, 424), (420, 424, 425), (429, 428, 432), (424, 428, 429), (426, 430, 431), (425, 429, 430), (434, 438, 439), (430, 434, 435), (429, 433, 434), (428, 431, 435), (438, 437, 489), (433, 437, 438), (435, 439, 436), (432, 436, 437), (440, 441, 443), (447, 446, 450), (446, 447, 445), (445, 514, 515), (442, 446, 444), (447, 443, 441), (450, 454, 455), (446, 442, 449), (447, 451, 448), (443, 448, 449), (452, 455, 459), (449, 453, 454), (451, 455, 452), (448, 452, 453), (459, 463, 460), (453, 452, 456), (454, 458, 459), (453, 457, 458), (463, 462, 466), (456, 460, 461), (458, 462, 463), (457, 461, 462), (467, 471, 468), (462, 461, 465), (463, 467, 464), (460, 464, 465), (469, 468, 472), (464, 468, 469), (466, 470, 471), (465, 469, 470), (474, 478, 479), (470, 474, 475), (469, 473, 474), (468, 471, 475), (476, 479, 487), (473, 477, 478), (475, 479, 476), (472, 476, 477), (480, 483, 482), (158, 157, 481), (156, 159, 483), (157, 156, 480), (484, 487, 486), (477, 476, 484), (479, 478, 486), (478, 477, 485), (488, 491, 490), (436, 439, 491), (437, 436, 488), (439, 438, 490), (492, 495, 494), (117, 116, 492), (119, 118, 494), (118, 117, 493), (496, 499, 498), (399, 398, 498), (398, 397, 497), (396, 399, 499), (500, 503, 502), (78, 77, 501), (76, 79, 503), (77, 76, 500), (504, 507, 506), (37, 36, 504), (39, 38, 506), (38, 37, 505), (508, 511, 510), (357, 356, 508), (359, 358, 510), (358, 357, 509), (514, 513, 512), (440, 512, 513), (444, 515, 512), (441, 513, 514), (518, 517, 516), (124, 519, 516), (121, 517, 518), (125, 518, 519), (522, 521, 520), (405, 522, 523), (400, 520, 521), (404, 523, 520), (526, 525, 524), (85, 526, 527), (80, 524, 525), (84, 527, 524), (530, 529, 528), (41, 529, 530), (45, 530, 531), (40, 528, 529), (534, 533, 532), (364, 535, 532), (361, 533, 534), (365, 534, 535), (538, 537, 536), (0, 536, 537), (4, 539, 536), (1, 537, 538), (542, 541, 540), (325, 542, 543), (320, 540, 541), (324, 543, 540), (547, 551, 548), (205, 546, 547), (200, 544, 545), (204, 547, 544), (549, 553, 554), (544, 548, 549), (545, 549, 550), (551, 564, 565), (554, 558, 559), (550, 554, 555), (551, 555, 552), (548, 552, 553), (558, 557, 556), (555, 559, 556), (552, 556, 557), (553, 557, 558), (561, 565, 566), (164, 563, 560), (161, 561, 562), (165, 562, 563), (567, 571, 568), (562, 566, 567), (563, 567, 564), (565, 561, 546), (571, 575, 572), (564, 568, 569), (565, 569, 570), (566, 570, 571), (574, 573, 572), (568, 572, 573), (569, 573, 574), (570, 574, 575), (560, 564, 551), (561, 560, 547), (579, 583, 580), (274, 578, 579), (279, 576, 577), (275, 579, 576), (581, 585, 586), (576, 580, 581), (577, 581, 582), (583, 596, 597), (586, 590, 591), (582, 586, 587), (580, 583, 587), (580, 584, 585), (590, 589, 588), (587, 591, 588), (584, 588, 589), (585, 589, 590), (593, 597, 598), (315, 595, 592), (318, 593, 594), (314, 594, 595), (599, 603, 600), (594, 598, 599), (595, 599, 596), (597, 593, 578), (603, 607, 604), (596, 600, 601), (597, 601, 602), (598, 602, 603), (606, 605, 604), (600, 604, 605), (601, 605, 606), (602, 606, 607), (592, 596, 583), (593, 592, 579)])
me_cube_001.polygons.foreach_set('material_index', [0, 1, 0, 0, 0, 0, 1, 1, 1, 1, 1, 1, 1, 1, 0, 1, 1, 1, 1, 0, 0, 0, 1, 1, 1, 1, 1, 1, 1, 1, 0, 1, 1, 1, 0, 0, 0, 0, 0, 1, 0, 0, 0, 0, 1, 1, 1, 1, 1, 1, 1, 1, 0, 1, 1, 1, 1, 0, 0, 0, 1, 1, 1, 1, 1, 1, 1, 1, 0, 1, 1, 1, 0, 0, 0, 0, 0, 1, 0, 0, 0, 0, 1, 1, 1, 1, 1, 1, 1, 1, 0, 1, 1, 1, 1, 0, 0, 0, 1, 1, 1, 1, 1, 1, 1, 1, 0, 1, 1, 1, 0, 0, 0, 0, 0, 1, 0, 0, 0, 0, 1, 1, 1, 1, 1, 1, 1, 1, 0, 1, 1, 1, 1, 0, 0, 0, 1, 1, 1, 1, 1, 1, 1, 1, 0, 1, 1, 1, 0, 0, 0, 0, 0, 1, 0, 1, 0, 0, 1, 1, 1, 1, 1, 1, 1, 1, 0, 1, 1, 1, 1, 0, 0, 0, 1, 1, 1, 1, 1, 1, 1, 1, 0, 1, 1, 1, 0, 0, 0, 0, 0, 1, 0, 0, 0, 0, 1, 1, 1, 1, 1, 1, 1, 1, 0, 1, 1, 1, 1, 0, 0, 0, 1, 1, 1, 1, 1, 1, 1, 1, 0, 1, 1, 1, 0, 0, 0, 0, 0, 1, 0, 0, 0, 0, 1, 1, 1, 1, 1, 1, 1, 1, 0, 1, 0, 1, 1, 0, 1, 1, 1, 0, 1, 1, 1, 1, 1, 1, 1, 0, 1, 1, 0, 0, 0, 0, 0, 1, 0, 0, 0, 0, 1, 1, 1, 1, 1, 1, 1, 1, 0, 1, 0, 1, 1, 0, 1, 1, 1, 0, 1, 1, 1, 1, 1, 1, 1, 0, 1, 1, 0, 0, 1, 0, 0, 1, 0, 0, 0, 0, 1, 1, 1, 1, 1, 1, 1, 1, 0, 1, 1, 1, 1, 0, 0, 0, 1, 1, 1, 1, 1, 1, 1, 1, 0, 1, 1, 1, 0, 0, 0, 0, 0, 1, 0, 0, 0, 0, 1, 1, 1, 1, 1, 1, 1, 1, 0, 1, 1, 1, 1, 0, 0, 0, 1, 1, 1, 1, 1, 1, 1, 1, 0, 1, 1, 1, 0, 0, 0, 0, 0, 1, 0, 0, 0, 0, 1, 1, 1, 1, 1, 1, 1, 1, 0, 1, 1, 1, 1, 0, 0, 0, 1, 1, 1, 1, 1, 1, 1, 1, 0, 1, 1, 1, 0, 0, 0, 0, 0, 1, 0, 0, 0, 0, 1, 1, 1, 1, 1, 1, 1, 1, 0, 1, 1, 1, 1, 0, 0, 0, 1, 1, 1, 1, 1, 1, 1, 1, 0, 1, 1, 1, 0, 0, 0, 0, 0, 0, 0, 0, 0, 0, 0, 0, 0, 0, 0, 0, 0, 0, 0, 0, 0, 0, 0, 0, 0, 0, 0, 0, 0, 0, 0, 0, 0, 0, 0, 0, 0, 0, 0, 0, 0, 0, 0, 0, 0, 0, 0, 0, 0, 0, 0, 0, 0, 0, 0, 0, 0, 0, 0, 0, 0, 0, 0, 0, 0, 0, 0, 0, 1, 0, 0, 0, 1, 1, 1, 1, 0, 1, 1, 1, 0, 0, 0, 0, 1, 1, 1, 1, 1, 1, 1, 1, 0, 1, 1, 1, 0, 0, 0, 0, 1, 1, 1, 0, 0, 0, 1, 1, 1, 1, 0, 1, 1, 1, 0, 0, 0, 0, 1, 1, 1, 1, 1, 1, 1, 1, 0, 1, 1, 1, 0, 0, 0, 0, 1, 1, 0, 1, 0, 0, 0, 0, 1, 1, 1, 1, 1, 1, 1, 1, 0, 1, 1, 1, 1, 0, 0, 0, 1, 1, 1, 1, 1, 1, 1, 1, 0, 1, 1, 1, 0, 0, 0, 0, 0, 1, 0, 0, 0, 0, 1, 1, 1, 1, 1, 1, 1, 1, 0, 1, 1, 1, 1, 0, 0, 0, 1, 1, 1, 1, 1, 1, 1, 1, 0, 1, 1, 1, 0, 0, 0, 0, 0, 1, 0, 0, 0, 0, 1, 1, 1, 1, 1, 1, 1, 1, 0, 1, 1, 1, 1, 0, 0, 0, 1, 1, 1, 1, 1, 1, 1, 1, 0, 1, 1, 1, 0, 0, 0, 0, 0, 1, 0, 0, 0, 0, 1, 1, 1, 1, 1, 1, 1, 1, 0, 1, 1, 1, 1, 0, 0, 0, 1, 1, 1, 1, 1, 1, 1, 1, 0, 1, 1, 1, 0, 0, 0, 0, 0, 1, 0, 1, 0, 0, 1, 1, 1, 1, 1, 1, 1, 1, 0, 1, 1, 1, 1, 0, 0, 0, 1, 1, 1, 1, 1, 1, 1, 1, 0, 1, 1, 1, 0, 0, 0, 0, 0, 1, 0, 0, 0, 0, 1, 1, 1, 1, 1, 1, 1, 1, 0, 1, 1, 1, 1, 0, 0, 0, 1, 1, 1, 1, 1, 1, 1, 1, 0, 1, 1, 1, 0, 0, 0, 0, 0, 1, 0, 0, 0, 0, 1, 1, 1, 1, 1, 1, 1, 1, 0, 1, 0, 1, 1, 0, 1, 1, 1, 0, 1, 1, 1, 1, 1, 1, 1, 0, 1, 1, 0, 0, 0, 0, 0, 1, 0, 0, 0, 0, 1, 1, 1, 1, 1, 1, 1, 1, 0, 1, 0, 1, 1, 0, 1, 1, 1, 0, 1, 1, 1, 1, 1, 1, 1, 0, 1, 1, 0, 0, 1, 0, 0, 1, 0, 0, 0, 0, 1, 1, 1, 1, 1, 1, 1, 1, 0, 1, 1, 1, 1, 0, 0, 0, 1, 1, 1, 1, 1, 1, 1, 1, 0, 1, 1, 1, 0, 0, 0, 0, 0, 1, 0, 0, 0, 0, 1, 1, 1, 1, 1, 1, 1, 1, 0, 1, 1, 1, 1, 0, 0, 0, 1, 1, 1, 1, 1, 1, 1, 1, 0, 1, 1, 1, 0, 0, 0, 0, 0, 1, 0, 0, 0, 0, 1, 1, 1, 1, 1, 1, 1, 1, 0, 1, 1, 1, 1, 0, 0, 0, 1, 1, 1, 1, 1, 1, 1, 1, 0, 1, 1, 1, 0, 0, 0, 0, 0, 1, 0, 0, 0, 0, 1, 1, 1, 1, 1, 1, 1, 1, 0, 1, 1, 1, 1, 0, 0, 0, 1, 1, 1, 1, 1, 1, 1, 1, 0, 1, 1, 1, 0, 0, 0, 0, 0, 0, 0, 0, 0, 0, 0, 0, 0, 0, 0, 0, 0, 0, 0, 0, 0, 0, 0, 0, 0, 0, 0, 0, 0, 0, 0, 0, 0, 0, 0, 0, 0, 0, 0, 0, 0, 0, 0, 0, 0, 0, 0, 0, 0, 0, 0, 0, 0, 0, 0, 0, 0, 0, 0, 0, 0, 0, 0, 0, 0, 0, 0, 0, 1, 0, 0, 0, 1, 1, 1, 1, 0, 1, 1, 1, 0, 0, 0, 0, 1, 1, 1, 1, 1, 1, 1, 1, 0, 1, 1, 1, 0, 0, 0, 0, 1, 1, 1, 0, 0, 0, 1, 1, 1, 1, 0, 1, 1, 1, 0, 0, 0, 0, 1, 1, 1, 1, 1, 1, 1, 1, 0, 1, 1, 1, 0, 0, 0, 0, 1, 1])
me_cube_001.materials.append(mat_pipe)
me_cube_001.materials.append(mat_bracket)
me_cube_001.use_remesh_preserve_volume = False
me_cube_001.use_remesh_preserve_attributes = False
me_cube_001.use_mirror_vertex_groups = False
me_cube_001.update()
me_cube_003 = bpy.data.meshes.new('Cube.003')
me_cube_003.from_pydata([(5.0, -7.153e-07, 1.0), (5.0, -5.0, 1.0), (4.0, -5.0, 0.5), (4.0, -7.153e-07, 0.5), (4.0, -7.153e-07, 0.0), (4.0, -5.0, 0.0), (-4.0, -5.0, 0.0), (-4.0, 0.0, 0.0), (5.0, -7.153e-07, 3.0), (5.0, -5.0, 3.0), (4.0, -7.153e-07, 3.5), (4.0, -5.0, 3.5), (4.0, -7.153e-07, 4.0), (4.0, -5.0, 4.0), (-4.0, -7.153e-07, 4.0), (-4.0, -5.0, 4.0), (-4.0, -7.153e-07, 3.5), (-4.0, -5.0, 3.5), (-5.0, -7.153e-07, 3.0), (-5.0, -5.0, 3.0), (-5.0, -7.153e-07, 1.0), (-5.0, -5.0, 1.0), (-4.0, -7.153e-07, 0.5), (-4.0, -5.0, 0.5), (-3.5, -5.0, 0.0), (-3.5, 0.0, 0.0), (3.5, -7.153e-07, 0.0), (3.5, -5.0, 0.0), (-3.5, -2.5, 0.0), (-1.0, -5.0, 0.0), (-1.0, 0.0, 0.0), (-1.0, -2.5, 0.0), (3.5, -2.5, 0.0), (1.0, -7.153e-07, 0.0), (1.0, -5.0, 0.0), (1.0, -2.5, 0.0), (-0.5, -5.0, 0.0), (-0.5, 0.0, 0.0), (0.5, -7.153e-07, 0.0), (0.5, -5.0, 0.0), (-3.4, -2.4, 0.1), (-3.4, -0.1, 0.1), (-1.1, -2.4, 0.1), (-1.1, -0.1, 0.1), (-3.4, -4.9, 0.1), (-3.4, -2.6, 0.1), (-1.1, -4.9, 0.1), (-1.1, -2.6, 0.1), (3.4, -0.1, 0.1), (3.4, -2.4, 0.1), (1.1, -0.1, 0.1), (1.1, -2.4, 0.1), (3.4, -2.6, 0.1), (3.4, -4.9, 0.1), (1.1, -2.6, 0.1), (1.1, -4.9, 0.1), (-0.4, -5.0, 0.1), (-0.4, 0.0, 0.1), (0.4, -7.153e-07, 0.1), (0.4, -5.0, 0.1), (-3.5, -7.153e-07, 4.0), (-3.5, -5.0, 4.0), (3.5, -7.153e-07, 4.0), (3.5, -5.0, 4.0), (-3.0, -7.153e-07, 4.3), (-3.0, -5.0, 4.3), (-1.0, -7.153e-07, 4.3), (-1.0, -5.0, 4.3), (-0.5, -7.153e-07, 4.0), (-0.5, -5.0, 4.0), (0.5, -7.153e-07, 4.0), (0.5, -5.0, 4.0), (1.0, -7.153e-07, 4.3), (1.0, -5.0, 4.3), (3.0, -7.153e-07, 4.3), (3.0, -5.0, 4.3), (5.0, -6.0, 1.0), (4.0, -6.0, 0.5), (4.0, -6.0, 0.0), (-4.0, -6.0, 0.0), (5.0, -6.0, 3.0), (4.0, -6.0, 3.5), (4.0, -6.0, 4.0), (-4.0, -6.0, 4.0), (-4.0, -6.0, 3.5), (-5.0, -6.0, 3.0), (-5.0, -6.0, 1.0), (-4.0, -6.0, 0.5), (-3.5, -6.0, 0.0), (3.5, -6.0, 0.0), (-1.0, -6.0, 0.0), (1.0, -6.0, 0.0), (-0.5, -6.0, 0.0), (0.5, -6.0, 0.0), (-0.4, -6.0, 0.1), (0.4, -6.0, 0.1), (-3.5, -6.0, 4.0), (3.5, -6.0, 4.0), (-3.0, -6.0, 4.3), (-1.0, -6.0, 4.3), (-0.5, -6.0, 4.0), (0.5, -6.0, 4.0), (1.0, -6.0, 4.3), (3.0, -6.0, 4.3)], [], [(10, 11, 13, 12), (24, 29, 46, 44), (8, 9, 11, 10), (0, 1, 9, 8), (3, 2, 1, 0), (4, 5, 2, 3), (5, 4, 26, 32, 27), (14, 15, 17, 16), (16, 17, 19, 18), (18, 19, 21, 20), (20, 21, 23, 22), (6, 7, 22, 23), (7, 6, 24, 28, 25), (2, 11, 9, 1), (17, 23, 21, 19), (31, 30, 43, 42), (26, 33, 50, 48), (34, 27, 53, 55), (30, 31, 29, 36, 37), (34, 35, 33, 38, 39), (37, 36, 56, 57), (41, 40, 42, 43), (25, 28, 40, 41), (30, 25, 41, 43), (28, 31, 42, 40), (45, 44, 46, 47), (29, 31, 47, 46), (28, 24, 44, 45), (31, 28, 45, 47), (49, 48, 50, 51), (33, 35, 51, 50), (32, 26, 48, 49), (35, 32, 49, 51), (53, 52, 54, 55), (32, 35, 54, 52), (35, 34, 55, 54), (27, 32, 52, 53), (39, 38, 58, 59), (56, 59, 58, 57), (15, 14, 60, 61), (12, 13, 63, 62), (61, 60, 64, 65), (65, 64, 66, 67), (67, 66, 68, 69), (69, 68, 70, 71), (71, 70, 72, 73), (62, 63, 75, 74), (73, 72, 74, 75), (6, 23, 17, 15, 61, 24), (5, 27, 63, 13, 11, 2), (11, 81, 82, 13), (5, 78, 77, 2), (61, 96, 83, 15), (21, 86, 87, 23), (6, 79, 88, 24), (69, 71, 101, 100), (23, 87, 79, 6), (27, 89, 78, 5), (13, 82, 97, 63), (71, 73, 102, 101), (15, 83, 84, 17), (27, 34, 91, 89), (61, 65, 98, 96), (56, 36, 92, 94), (36, 29, 90, 92), (1, 76, 80, 9), (39, 59, 95, 93), (17, 84, 85, 19), (75, 63, 97, 103), (65, 67, 99, 98), (9, 80, 81, 11), (2, 77, 76, 1), (59, 56, 94, 95), (73, 75, 103, 102), (34, 39, 93, 91), (19, 85, 86, 21), (24, 61, 96, 88), (67, 69, 100, 99), (29, 24, 88, 90), (63, 27, 89, 97), (84, 85, 86, 87), (79, 88, 96, 83, 84, 87), (77, 76, 80, 81), (78, 77, 81, 82, 97, 89)])
me_cube_003.polygons.foreach_set('material_index', [0, 1, 0, 2, 0, 0, 2, 0, 0, 2, 0, 0, 2, 0, 0, 1, 1, 1, 2, 2, 1, 0, 1, 1, 1, 0, 1, 1, 1, 0, 1, 1, 1, 0, 1, 1, 1, 1, 0, 0, 0, 2, 0, 2, 0, 2, 2, 0, 2, 2, 0, 0, 0, 0, 0, 0, 0, 0, 0, 2, 0, 0, 2, 1, 2, 0, 1, 0, 2, 0, 0, 0, 0, 0, 2, 0, 2, 2, 0, 2, 0, 2, 0, 2])
me_cube_003.materials.append(mat_floor)
me_cube_003.materials.append(mat_edges)
me_cube_003.materials.append(mat_vents)
me_cube_003.use_remesh_preserve_volume = False
me_cube_003.use_remesh_preserve_attributes = False
me_cube_003.use_mirror_vertex_groups = False
me_cube_003.update()

# ---- objects
ob_point = bpy.data.objects.new('Point', light_point)
ob_lamps = bpy.data.objects.new('Lamps', me_cube_002)
ob_pipes = bpy.data.objects.new('Pipes', me_cube_001)
ob_shell = bpy.data.objects.new('Shell', me_cube_003)

# ---- transforms, parenting, visibility, modifiers, constraints
ob_point.location = (0.0, -3.5, 3.0)
ob_point.lineart.crease_threshold = 0.0
ob_lamps.location = (0.0, 0.0, 0.0)
ob_lamps.lineart.crease_threshold = 0.0
ob_pipes.location = (0.0, 0.0, 0.0)
ob_pipes.lineart.crease_threshold = 0.0
ob_shell.location = (0.0, 0.0, 0.0)
ob_shell.lock_rotations_4d = False
ob_shell.empty_display_type = 'ARROWS'
ob_shell.lineart.crease_threshold = 0.0

# ---- collection membership
col_collection_1.objects.link(ob_point)
col_collection_1.objects.link(ob_lamps)
col_collection_1.objects.link(ob_pipes)
col_collection_1.objects.link(ob_shell)

# ---- scene / render settings (as saved in the file)
scene.frame_start = 1; scene.frame_end = 250; scene.frame_set(1)
scene.render.engine = 'CYCLES'
scene.render.resolution_percentage = 50
scene.render.dither_intensity = 0.0
scene.cycles.use_denoising = False
scene.cycles.samples = 128
scene.cycles.sampling_pattern = 'TABULATED_SOBOL'
scene.cycles.use_adaptive_sampling = False
scene.cycles.use_light_tree = False
scene.cycles.blur_glossy = 0.0
scene.cycles.max_bounces = 1
scene.cycles.sample_clamp_indirect = 0.0
scene.view_settings.view_transform = 'Standard'
bpy.context.view_layer.update()

# ---- added for rendering (the .blend has no active camera): camera
cam_auto = bpy.data.cameras.new('AutoCamera')
cam_auto.lens = 50.0
cam_auto.sensor_width = 36.0
cam_auto.clip_end = 1000.0
ob_auto_camera = bpy.data.objects.new('AutoCamera', cam_auto)
scene.collection.objects.link(ob_auto_camera)
ob_auto_camera.location = (11.5, -16.8, 11.35)
ob_auto_camera.rotation_euler = (1.09748, -7.21219e-08, 0.694738)
scene.camera = ob_auto_camera
bpy.context.view_layer.update()
